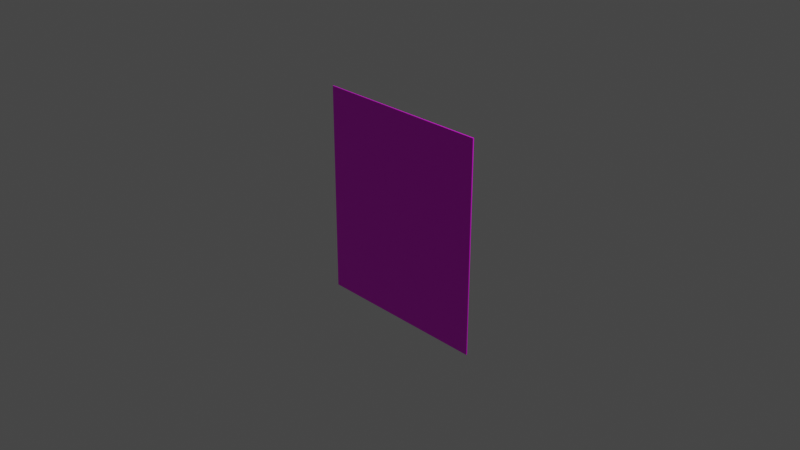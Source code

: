# Source: sea_chicken.blend  (saved by Blender 3.0.42; exported with 4.5.12 LTS)
import bpy
from mathutils import Matrix  # noqa: F401  (used for matrix-valued properties, if any)

bpy.ops.wm.read_factory_settings(use_empty=True)
scene = bpy.context.scene
scene.name = 'Scene'

# ---- collections
col_collection = bpy.data.collections.new('Collection'); scene.collection.children.link(col_collection)

# ---- images (referenced by path relative to the original .blend; pixels are not part of the script)
import os
ASSET_DIR = os.environ.get("B2B_ASSET_DIR", "")  # directory of the original .blend (textures are referenced by path, not embedded)
HERE = os.path.dirname(os.path.abspath(__file__))  # packed textures are extracted next to this script under _unpacked/

def load_image(name, relpath, width, height, colorspace="sRGB"):
    """Load a texture the original file referenced (path relative to the .blend, or extracted next to this script)."""
    p = next((c for c in (os.path.join(HERE, relpath), os.path.join(ASSET_DIR, relpath)) if relpath and os.path.exists(c)), "")
    if p:
        img = bpy.data.images.load(p, check_existing=True)
        img.name = name
    else:  # same state as the original file: an image datablock whose file is absent (Cycles renders it pink)
        img = bpy.data.images.new(name, width, height)
        img.source = "FILE"
        img.filepath = "//" + (relpath or name)
    img.colorspace_settings.name = colorspace
    return img
img_cheken_pack_png = load_image('cheken_pack.png', 'cheken_pack.png', 1024, 1024, 'sRGB')
img_cheken_png = load_image('cheken.png', 'cheken.png', 1024, 1024, 'sRGB')

# ---- materials (node trees are filled in below, after node groups)
mat_pack = bpy.data.materials.new('pack')
mat_pack.use_transparent_shadow = False
mat_chken = bpy.data.materials.new('chken')
mat_chken.use_transparent_shadow = False

# ---- material node trees
mat_pack.use_nodes = True; mat_pack.node_tree.nodes.clear()
_N = mat_pack.node_tree.nodes; _L = mat_pack.node_tree.links
n0 = _N.new('ShaderNodeBsdfPrincipled'); n0.name = 'Principled BSDF'; n0.location = (10, 300)
n0.distribution = 'GGX'
n0.subsurface_method = 'RANDOM_WALK_SKIN'
n0.inputs[3].default_value = 1.45
n0.inputs[27].default_value = (0.0, 0.0, 0.0, 1.0)
n0.inputs[28].default_value = 1.0
n1 = _N.new('ShaderNodeOutputMaterial'); n1.name = 'Material Output'; n1.location = (300, 300)
n2 = _N.new('ShaderNodeTexImage'); n2.name = '画像テクスチャ'; n2.location = (-280, 280)
n2.image = img_cheken_pack_png
_L.new(n0.outputs[0], n1.inputs[0])
_L.new(n2.outputs[0], n0.inputs[0])
n1.is_active_output = True
mat_chken.use_nodes = True; mat_chken.node_tree.nodes.clear()
_N = mat_chken.node_tree.nodes; _L = mat_chken.node_tree.links
n0 = _N.new('ShaderNodeBsdfPrincipled'); n0.name = 'Principled BSDF'; n0.location = (10, 300)
n0.distribution = 'GGX'
n0.subsurface_method = 'RANDOM_WALK_SKIN'
n0.inputs[3].default_value = 1.45
n0.inputs[27].default_value = (0.0, 0.0, 0.0, 1.0)
n0.inputs[28].default_value = 1.0
n1 = _N.new('ShaderNodeOutputMaterial'); n1.name = 'Material Output'; n1.location = (300, 300)
n2 = _N.new('ShaderNodeTexImage'); n2.name = '画像テクスチャ'; n2.location = (-280, 280)
n2.image = img_cheken_png
_L.new(n0.outputs[0], n1.inputs[0])
_L.new(n2.outputs[0], n0.inputs[0])
n1.is_active_output = True

# ---- world
world_world = bpy.data.worlds.new('World'); scene.world = world_world
world_world.use_nodes = True; world_world.node_tree.nodes.clear()
_N = world_world.node_tree.nodes; _L = world_world.node_tree.links
n0 = _N.new('ShaderNodeOutputWorld'); n0.name = 'World Output'; n0.location = (300, 300)
n1 = _N.new('ShaderNodeBackground'); n1.name = 'Background'; n1.location = (10, 300)
n1.inputs[0].default_value = (0.05088, 0.05088, 0.05088, 1.0)
_L.new(n1.outputs[0], n0.inputs[0])
n0.is_active_output = True
world_world.color = (0.05088, 0.05088, 0.05088)
world_world.use_sun_shadow = False
world_world.sun_shadow_jitter_overblur = 0.0

# ---- cameras
cam_camera = bpy.data.cameras.new('Camera')
cam_camera.clip_end = 100.0
cam_camera.ortho_scale = 7.314

# ---- lights
light_light = bpy.data.lights.new('Light', 'POINT')
light_light.transmission_factor = 0.0
light_light.energy = 1000.0
light_light.shadow_soft_size = 0.1
light_light.shadow_maximum_resolution = 0.006
light_light.use_absolute_resolution = True

# ---- meshes
me_x = bpy.data.meshes.new('立方体')
me_x.from_pydata([(-1.0, -1.0, -1.0), (-1.0, -1.0, 1.0), (-1.0, 1.0, -1.0), (-1.0, 1.0, 1.0), (1.0, -1.0, -1.0), (1.0, -1.0, 1.0), (1.0, 1.0, -1.0), (1.0, 1.0, 1.0)], [], [(0, 1, 3, 2), (2, 3, 7, 6), (6, 7, 5, 4), (4, 5, 1, 0), (2, 6, 4, 0), (7, 3, 1, 5)])
_uv = me_x.uv_layers.new(name='UVマップ')
_uv.uv.foreach_set('vector', [0.375, 0.0, 0.625, 0.0, 0.625, 0.25, 0.375, 0.25, 0.375, 0.25, 0.625, 0.25, 0.625, 0.5, 0.375, 0.5, 0.375, 0.5, 0.625, 0.5, 0.625, 0.75, 0.375, 0.75, 0.375, 0.75, 0.625, 0.75, 0.625, 1.0, 0.375, 1.0, 0.125, 0.5, 0.375, 0.5, 0.375, 0.75, 0.125, 0.75, 0.625, 0.5, 0.875, 0.5, 0.875, 0.75, 0.625, 0.75])
me_x.materials.append(mat_pack)
me_x.use_remesh_fix_poles = True
me_x.use_remesh_preserve_attributes = False
me_x.update()
me_cheken = bpy.data.meshes.new('cheken')
me_cheken.from_pydata([(-1.0, -1.0, -1.0), (-0.3959, 1.57, -0.8009), (0.4183, -1.0, 1.0), (0.3666, 0.7177, 0.6429), (0.4183, -1.0, 1.0), (0.1014, 0.5712, 0.5248), (0.8611, -1.0, -1.0), (1.0, -1.0, -0.8611), (0.9344, 1.234, -0.6636), (0.6329, 1.404, -0.8459), (-0.5879, -1.0, -0.009795), (-1.0, -1.0, -1.0), (-0.5788, 1.375, -0.5462), (-0.4071, 0.6196, -0.002222), (1.0, -1.0, -0.1126), (0.6246, -1.0, 0.7936), (0.5702, 0.7876, 0.422), (0.8267, 1.081, -0.2536)], [], [(3, 5, 4, 2), (1, 12, 13, 5, 3, 16, 17, 8, 9), (1, 9, 6, 0), (8, 17, 14, 7), (0, 11, 12, 1), (6, 9, 8, 7), (6, 7, 14, 15, 2, 4, 10, 11, 0), (12, 11, 10, 13), (4, 5, 13, 10), (14, 17, 16, 15), (3, 2, 15, 16)])
_uv = me_cheken.uv_layers.new(name='UVマップ')
_uv.uv.foreach_set('vector', [0.6977, 0.5, 0.6977, 0.5, 0.6977, 0.75, 0.6977, 0.75, 0.375, 0.25, 0.375, 0.25, 0.4988, 0.3015, 0.625, 0.4273, 0.625, 0.4273, 0.5992, 0.4531, 0.4859, 0.5, 0.3924, 0.5, 0.375, 0.4826, 0.125, 0.5, 0.3576, 0.5, 0.3576, 0.75, 0.125, 0.75, 0.3924, 0.5, 0.4859, 0.5, 0.4859, 0.75, 0.3924, 0.75, 0.375, 0.0, 0.375, 0.0, 0.375, 0.25, 0.375, 0.25, 0.3576, 0.75, 0.3576, 0.5, 0.3924, 0.5, 0.3924, 0.75, 0.375, 0.7674, 0.3924, 0.75, 0.4859, 0.75, 0.5992, 0.7969, 0.625, 0.8227, 0.625, 0.8227, 0.4988, 0.9485, 0.375, 1.0, 0.375, 1.0, 0.375, 0.25, 0.375, 0.0, 0.4988, 0.0, 0.4988, 0.25, 0.625, 0.0, 0.625, 0.25, 0.4988, 0.25, 0.4988, 0.0, 0.4859, 0.75, 0.4859, 0.5, 0.6461, 0.5, 0.6461, 0.75, 0.6977, 0.5, 0.6977, 0.75, 0.6461, 0.75, 0.6461, 0.5])
me_cheken.materials.append(mat_chken)
me_cheken.use_remesh_fix_poles = True
me_cheken.use_remesh_preserve_attributes = False
me_cheken.update()

# ---- objects
ob_light = bpy.data.objects.new('Light', light_light)
ob_camera = bpy.data.objects.new('Camera', cam_camera)
ob_pack = bpy.data.objects.new('pack', me_x)
ob_chken = bpy.data.objects.new('chken', me_cheken)

# ---- transforms, parenting, visibility, modifiers, constraints
ob_light.location = (4.076, 1.005, 5.904)
ob_light.rotation_euler = (0.6503, 0.05522, 1.866)
ob_light.lock_rotations_4d = False
ob_light.empty_display_type = 'ARROWS'
ob_light.color = (0.0, 0.0, 0.0, 0.0)
ob_light.lineart.crease_threshold = 0.0
ob_camera.location = (7.359, -6.926, 4.958)
ob_camera.rotation_euler = (1.109, 0.0, 0.8149)
ob_camera.lock_rotations_4d = False
ob_camera.empty_display_type = 'ARROWS'
ob_camera.color = (0.0, 0.0, 0.0, 0.0)
ob_camera.display_type = 'WIRE'
ob_camera.lineart.crease_threshold = 0.0
ob_pack.location = (0.0, 0.0, 0.0)
ob_pack.scale = (0.9854, 0.005905, 1.167)
ob_chken.location = (-0.07313, 0.1025, -0.3538)
ob_chken.scale = (0.6228, 0.09841, 0.6228)

# ---- collection membership
col_collection.objects.link(ob_light)
col_collection.objects.link(ob_camera)
col_collection.objects.link(ob_pack)
col_collection.objects.link(ob_chken)

# ---- scene / render settings (as saved in the file)
scene.camera = ob_camera
scene.frame_start = 1; scene.frame_end = 250; scene.frame_set(1)
scene.render.engine = 'BLENDER_EEVEE_NEXT'
scene.cycles.sampling_pattern = 'TABULATED_SOBOL'
scene.cycles.use_light_tree = False
scene.view_settings.view_transform = 'Filmic'
bpy.context.view_layer.update()
